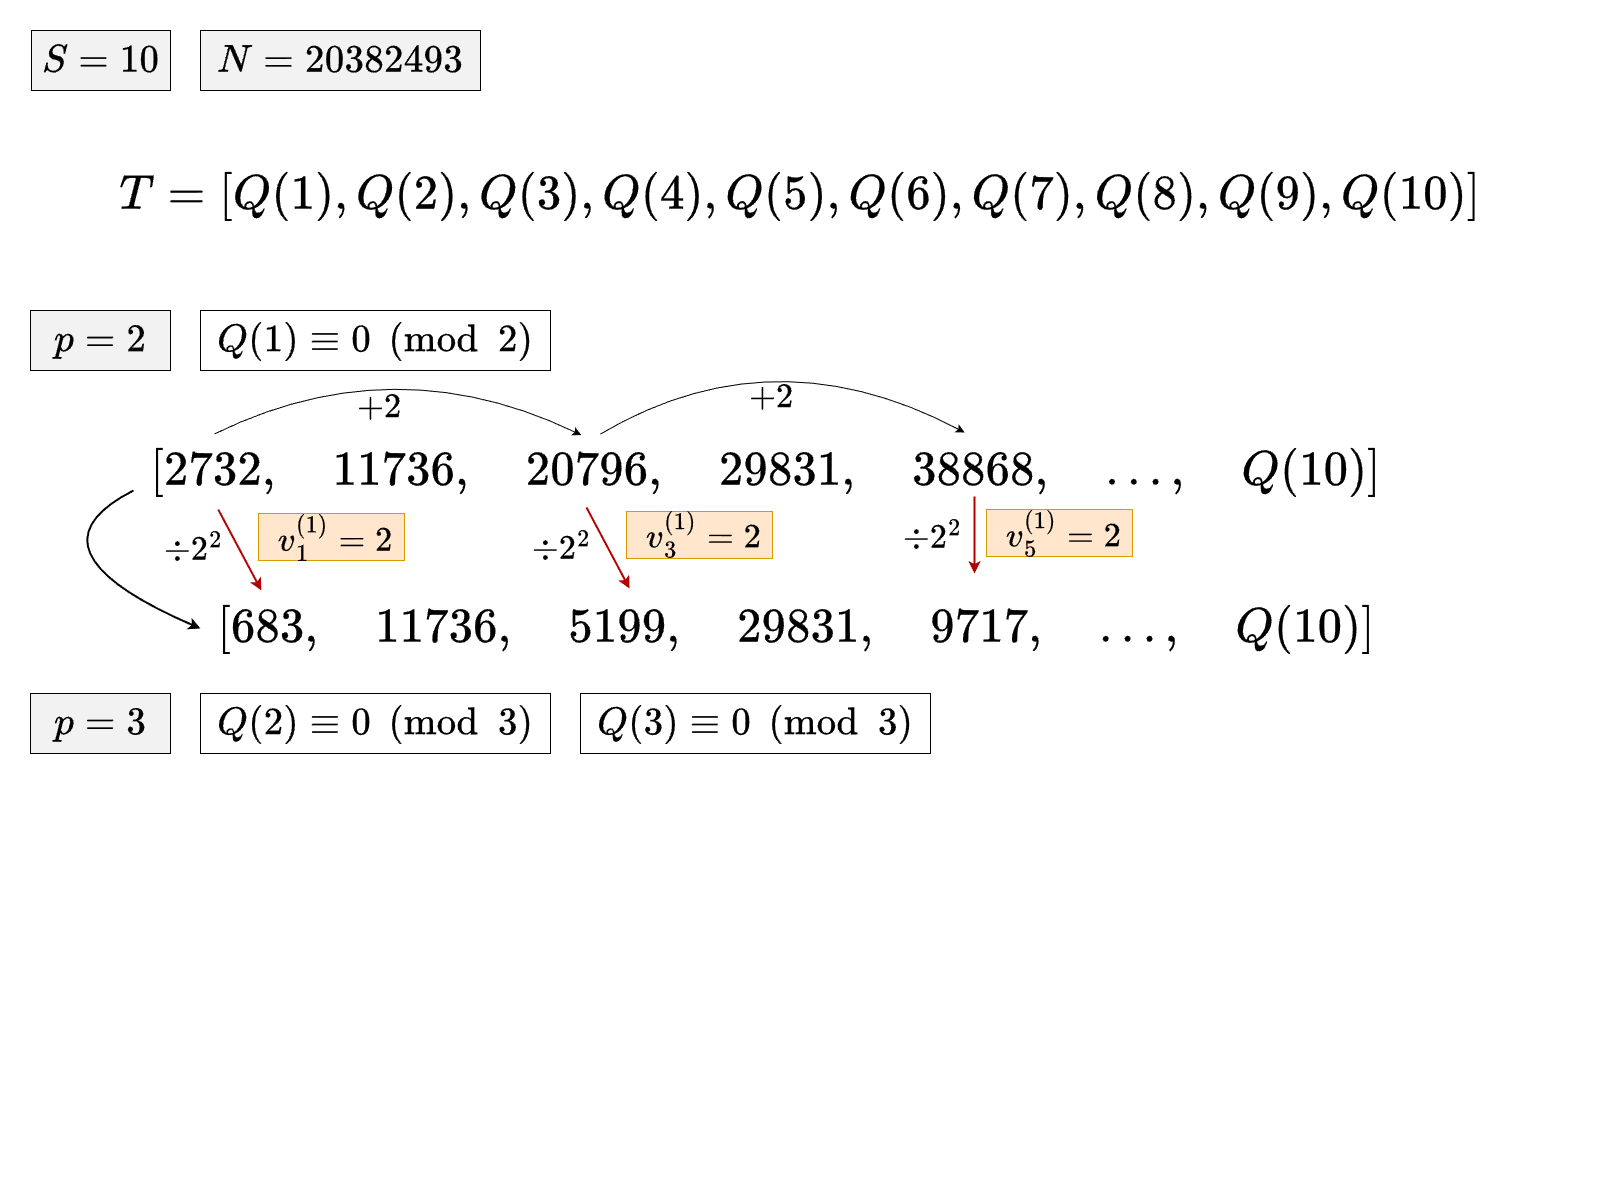

The diagram above was exported from draw.io. Its source (the exported page's mxGraphModel, read from the mxfile embedded in the PNG):
<mxGraphModel dx="2593" dy="1373" grid="0" gridSize="10" guides="1" tooltips="1" connect="1" arrows="1" fold="1" page="1" pageScale="1" pageWidth="1600" pageHeight="1200" math="1" shadow="0" adaptiveColors="auto">
  <root>
    <mxCell id="0" />
    <mxCell id="L5Rhz6lrdyWLkG6DyyeN-10" value="part1" parent="0" />
    <mxCell id="hNaQ_WE3JwXF-cYhCEAc-6" value="\(T = [Q(1), Q(2), Q(3), Q(4), Q(5), Q(6), Q(7), Q(8), Q(9), Q(10)]\)" style="rounded=0;whiteSpace=wrap;html=1;fontSize=41;strokeColor=none;fillColor=none;" parent="L5Rhz6lrdyWLkG6DyyeN-10" vertex="1">
      <mxGeometry x="70" y="130" width="1460" height="130" as="geometry" />
    </mxCell>
    <mxCell id="hNaQ_WE3JwXF-cYhCEAc-4" value="\(N=20382493\)" style="rounded=0;whiteSpace=wrap;html=1;fontSize=33;fillColor=light-dark(#F2F2F2,#EDEDED);" parent="L5Rhz6lrdyWLkG6DyyeN-10" vertex="1">
      <mxGeometry x="200" y="30" width="280" height="60" as="geometry" />
    </mxCell>
    <mxCell id="hNaQ_WE3JwXF-cYhCEAc-1" value="\(S=10\)" style="rounded=0;whiteSpace=wrap;html=1;fontSize=33;fillColor=light-dark(#F2F2F2,#EDEDED);" parent="L5Rhz6lrdyWLkG6DyyeN-10" vertex="1">
      <mxGeometry x="31" y="30" width="139" height="60" as="geometry" />
    </mxCell>
    <mxCell id="5pek_e9HcWdn8qs_MoC8-2" value="part2" parent="0" />
    <mxCell id="hNaQ_WE3JwXF-cYhCEAc-3" value="\(p=2\)" style="rounded=0;whiteSpace=wrap;html=1;fontSize=33;fillColor=#F2F2F2;" parent="5pek_e9HcWdn8qs_MoC8-2" vertex="1">
      <mxGeometry x="30" y="310" width="140" height="60" as="geometry" />
    </mxCell>
    <mxCell id="hNaQ_WE3JwXF-cYhCEAc-8" value="\(Q(1)\equiv0\pmod 2\)" style="rounded=0;whiteSpace=wrap;html=1;fontSize=33;" parent="5pek_e9HcWdn8qs_MoC8-2" vertex="1">
      <mxGeometry x="200" y="310" width="350" height="60" as="geometry" />
    </mxCell>
    <mxCell id="5pek_e9HcWdn8qs_MoC8-3" value="part3" parent="0" />
    <mxCell id="AeOUKSIU6zNdgRYL8c7G-13" value="\([2732,\quad 11736,\quad 20796, \quad 29831,\quad 38868,\quad ...,\quad Q(10)]\)" style="rounded=0;whiteSpace=wrap;html=1;fontSize=41;strokeColor=none;fillColor=none;" parent="5pek_e9HcWdn8qs_MoC8-3" vertex="1">
      <mxGeometry x="133" y="433" width="1265" height="76" as="geometry" />
    </mxCell>
    <mxCell id="5pek_e9HcWdn8qs_MoC8-4" value="part4" parent="0" />
    <mxCell id="AeOUKSIU6zNdgRYL8c7G-1" value="" style="endArrow=classic;html=1;rounded=0;exitX=0.064;exitY=0.006;exitDx=0;exitDy=0;exitPerimeter=0;curved=1;entryX=0.354;entryY=0.021;entryDx=0;entryDy=0;entryPerimeter=0;" parent="5pek_e9HcWdn8qs_MoC8-4" source="AeOUKSIU6zNdgRYL8c7G-13" target="AeOUKSIU6zNdgRYL8c7G-13" edge="1">
      <mxGeometry width="50" height="50" relative="1" as="geometry">
        <mxPoint x="287.595" y="437.32000000000005" as="sourcePoint" />
        <mxPoint x="617.76" y="434.20400000000006" as="targetPoint" />
        <Array as="points">
          <mxPoint x="394" y="345" />
        </Array>
      </mxGeometry>
    </mxCell>
    <mxCell id="AeOUKSIU6zNdgRYL8c7G-15" value="\( +2 \)" style="text;html=1;align=center;verticalAlign=middle;resizable=0;points=[];autosize=1;strokeColor=none;fillColor=none;fontSize=29;" parent="5pek_e9HcWdn8qs_MoC8-4" vertex="1">
      <mxGeometry x="327" y="383" width="103" height="47" as="geometry" />
    </mxCell>
    <mxCell id="AeOUKSIU6zNdgRYL8c7G-14" value="\( +2 \)" style="text;html=1;align=center;verticalAlign=middle;resizable=0;points=[];autosize=1;strokeColor=none;fillColor=none;fontSize=29;" parent="5pek_e9HcWdn8qs_MoC8-4" vertex="1">
      <mxGeometry x="719" y="374" width="103" height="47" as="geometry" />
    </mxCell>
    <mxCell id="AeOUKSIU6zNdgRYL8c7G-2" value="" style="endArrow=classic;html=1;rounded=0;curved=1;entryX=0.657;entryY=-0.013;entryDx=0;entryDy=0;entryPerimeter=0;exitX=0.369;exitY=0.008;exitDx=0;exitDy=0;exitPerimeter=0;" parent="5pek_e9HcWdn8qs_MoC8-4" source="AeOUKSIU6zNdgRYL8c7G-13" target="AeOUKSIU6zNdgRYL8c7G-13" edge="1">
      <mxGeometry width="50" height="50" relative="1" as="geometry">
        <mxPoint x="616.4949999999999" y="438.3960000000001" as="sourcePoint" />
        <mxPoint x="946.6599999999999" y="433" as="targetPoint" />
        <Array as="points">
          <mxPoint x="773" y="331" />
        </Array>
      </mxGeometry>
    </mxCell>
    <mxCell id="5pek_e9HcWdn8qs_MoC8-5" value="part5" parent="0" />
    <mxCell id="AeOUKSIU6zNdgRYL8c7G-12" value="\([683,\quad 11736,\quad 5199,\quad 29831,\quad 9717, \quad \dots, \quad Q(10)]\)" style="rounded=0;whiteSpace=wrap;html=1;fontSize=41;strokeColor=none;fillColor=none;" parent="5pek_e9HcWdn8qs_MoC8-5" vertex="1">
      <mxGeometry x="200" y="590" width="1192" height="76" as="geometry" />
    </mxCell>
    <mxCell id="AeOUKSIU6zNdgRYL8c7G-11" value="" style="endArrow=classic;html=1;rounded=0;exitX=0;exitY=0.75;exitDx=0;exitDy=0;curved=1;entryX=0;entryY=0.5;entryDx=0;entryDy=0;strokeWidth=2;" parent="5pek_e9HcWdn8qs_MoC8-5" source="AeOUKSIU6zNdgRYL8c7G-13" target="AeOUKSIU6zNdgRYL8c7G-12" edge="1">
      <mxGeometry width="50" height="50" relative="1" as="geometry">
        <mxPoint x="70" y="471.9999999999998" as="sourcePoint" />
        <mxPoint x="131" y="601.9999999999998" as="targetPoint" />
        <Array as="points">
          <mxPoint x="17" y="549" />
        </Array>
      </mxGeometry>
    </mxCell>
    <mxCell id="AeOUKSIU6zNdgRYL8c7G-21" value="\( \div 2^2\)" style="text;html=1;align=center;verticalAlign=middle;resizable=0;points=[];autosize=1;strokeColor=none;fillColor=none;fontSize=29;" parent="5pek_e9HcWdn8qs_MoC8-5" vertex="1">
      <mxGeometry x="30" y="526" width="325" height="47" as="geometry" />
    </mxCell>
    <mxCell id="AeOUKSIU6zNdgRYL8c7G-20" value="" style="endArrow=classic;html=1;rounded=0;exitX=0.067;exitY=1.001;exitDx=0;exitDy=0;exitPerimeter=0;entryX=0.051;entryY=-0.001;entryDx=0;entryDy=0;entryPerimeter=0;fillColor=#e51400;strokeColor=#B20000;strokeWidth=2;" parent="5pek_e9HcWdn8qs_MoC8-5" source="AeOUKSIU6zNdgRYL8c7G-13" target="AeOUKSIU6zNdgRYL8c7G-12" edge="1">
      <mxGeometry width="50" height="50" relative="1" as="geometry">
        <mxPoint x="710" y="548" as="sourcePoint" />
        <mxPoint x="760" y="498" as="targetPoint" />
      </mxGeometry>
    </mxCell>
    <mxCell id="AeOUKSIU6zNdgRYL8c7G-22" value="&lt;span style=&quot;font-size: 29px;&quot;&gt;&amp;nbsp;\(v_1^{(1)}=2\)&lt;/span&gt;" style="text;html=1;align=center;verticalAlign=middle;resizable=0;points=[];autosize=1;strokeColor=#d79b00;fillColor=#ffe6cc;spacingRight=-30;spacingLeft=-30;" parent="5pek_e9HcWdn8qs_MoC8-5" vertex="1">
      <mxGeometry x="258" y="513" width="146" height="47" as="geometry" />
    </mxCell>
    <mxCell id="5pek_e9HcWdn8qs_MoC8-6" value="part6" parent="0" />
    <mxCell id="AeOUKSIU6zNdgRYL8c7G-24" value="\( \div 2^2\)" style="text;html=1;align=center;verticalAlign=middle;resizable=0;points=[];autosize=1;strokeColor=none;fillColor=none;fontSize=29;" parent="5pek_e9HcWdn8qs_MoC8-6" vertex="1">
      <mxGeometry x="398" y="524" width="325" height="47" as="geometry" />
    </mxCell>
    <mxCell id="AeOUKSIU6zNdgRYL8c7G-23" value="" style="endArrow=classic;html=1;rounded=0;exitX=0.067;exitY=1.001;exitDx=0;exitDy=0;exitPerimeter=0;entryX=0.051;entryY=-0.001;entryDx=0;entryDy=0;entryPerimeter=0;fillColor=#e51400;strokeColor=#B20000;strokeWidth=2;" parent="5pek_e9HcWdn8qs_MoC8-6" edge="1">
      <mxGeometry width="50" height="50" relative="1" as="geometry">
        <mxPoint x="586" y="507" as="sourcePoint" />
        <mxPoint x="629" y="588" as="targetPoint" />
      </mxGeometry>
    </mxCell>
    <mxCell id="AeOUKSIU6zNdgRYL8c7G-25" value="&lt;span style=&quot;font-size: 29px;&quot;&gt;&amp;nbsp;\(v_3^{(1)}=2\)&lt;/span&gt;" style="text;html=1;align=center;verticalAlign=middle;resizable=0;points=[];autosize=1;strokeColor=#d79b00;fillColor=#ffe6cc;spacingRight=-30;spacingLeft=-30;" parent="5pek_e9HcWdn8qs_MoC8-6" vertex="1">
      <mxGeometry x="626" y="511" width="146" height="47" as="geometry" />
    </mxCell>
    <mxCell id="AeOUKSIU6zNdgRYL8c7G-28" value="\( \div 2^2\)" style="text;html=1;align=center;verticalAlign=middle;resizable=0;points=[];autosize=1;strokeColor=none;fillColor=none;fontSize=29;" parent="5pek_e9HcWdn8qs_MoC8-6" vertex="1">
      <mxGeometry x="769" y="513" width="325" height="47" as="geometry" />
    </mxCell>
    <mxCell id="AeOUKSIU6zNdgRYL8c7G-27" value="" style="endArrow=classic;html=1;rounded=0;exitX=0.067;exitY=1.001;exitDx=0;exitDy=0;exitPerimeter=0;fillColor=#e51400;strokeColor=#B20000;strokeWidth=2;" parent="5pek_e9HcWdn8qs_MoC8-6" edge="1">
      <mxGeometry width="50" height="50" relative="1" as="geometry">
        <mxPoint x="974" y="496" as="sourcePoint" />
        <mxPoint x="974" y="573" as="targetPoint" />
      </mxGeometry>
    </mxCell>
    <mxCell id="AeOUKSIU6zNdgRYL8c7G-29" value="&lt;span style=&quot;font-size: 29px;&quot;&gt;&amp;nbsp;\(v_5^{(1)}=2\)&lt;/span&gt;" style="text;html=1;align=center;verticalAlign=middle;resizable=0;points=[];autosize=1;strokeColor=#d79b00;fillColor=#ffe6cc;spacingRight=-30;spacingLeft=-30;" parent="5pek_e9HcWdn8qs_MoC8-6" vertex="1">
      <mxGeometry x="986" y="509" width="146" height="47" as="geometry" />
    </mxCell>
    <mxCell id="5pek_e9HcWdn8qs_MoC8-7" value="part7" parent="0" />
    <mxCell id="AeOUKSIU6zNdgRYL8c7G-30" value="\(p=3\)" style="rounded=0;whiteSpace=wrap;html=1;fontSize=33;fillColor=#F2F2F2;" parent="5pek_e9HcWdn8qs_MoC8-7" vertex="1">
      <mxGeometry x="30" y="693" width="140" height="60" as="geometry" />
    </mxCell>
    <mxCell id="AeOUKSIU6zNdgRYL8c7G-31" value="\(Q(2)\equiv0\pmod 3\)" style="rounded=0;whiteSpace=wrap;html=1;fontSize=33;" parent="5pek_e9HcWdn8qs_MoC8-7" vertex="1">
      <mxGeometry x="200" y="693" width="350" height="60" as="geometry" />
    </mxCell>
    <mxCell id="AeOUKSIU6zNdgRYL8c7G-32" value="\(Q(3)\equiv0\pmod 3\)" style="rounded=0;whiteSpace=wrap;html=1;fontSize=33;" parent="5pek_e9HcWdn8qs_MoC8-7" vertex="1">
      <mxGeometry x="580" y="693" width="350" height="60" as="geometry" />
    </mxCell>
  </root>
</mxGraphModel>